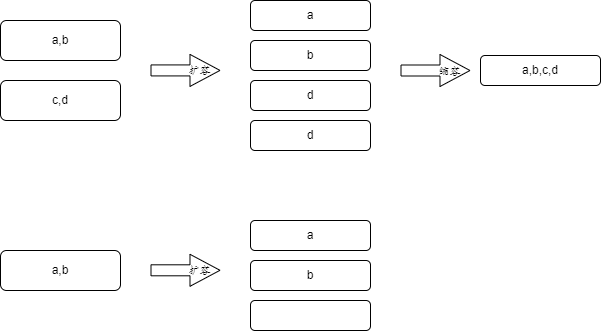

The diagram above was exported from draw.io. Its source (the exported page's mxGraphModel, read from the mxfile embedded in the PNG):
<mxGraphModel dx="2074" dy="1118" grid="1" gridSize="10" guides="1" tooltips="1" connect="1" arrows="1" fold="1" page="1" pageScale="1" pageWidth="827" pageHeight="1169" math="0" shadow="0">
  <root>
    <mxCell id="0" />
    <mxCell id="1" parent="0" />
    <mxCell id="3zzxDCBubo-BL3DU7wrb-1" value="a,b" style="rounded=1;whiteSpace=wrap;html=1;" parent="1" vertex="1">
      <mxGeometry x="120" y="300" width="120" height="40" as="geometry" />
    </mxCell>
    <mxCell id="3zzxDCBubo-BL3DU7wrb-2" value="c,d" style="rounded=1;whiteSpace=wrap;html=1;" parent="1" vertex="1">
      <mxGeometry x="120" y="360" width="120" height="40" as="geometry" />
    </mxCell>
    <mxCell id="3zzxDCBubo-BL3DU7wrb-3" value="a" style="rounded=1;whiteSpace=wrap;html=1;" parent="1" vertex="1">
      <mxGeometry x="370" y="280" width="120" height="30" as="geometry" />
    </mxCell>
    <mxCell id="3zzxDCBubo-BL3DU7wrb-4" value="b" style="rounded=1;whiteSpace=wrap;html=1;" parent="1" vertex="1">
      <mxGeometry x="370" y="320" width="120" height="30" as="geometry" />
    </mxCell>
    <mxCell id="3zzxDCBubo-BL3DU7wrb-5" value="d" style="rounded=1;whiteSpace=wrap;html=1;" parent="1" vertex="1">
      <mxGeometry x="370" y="360" width="120" height="30" as="geometry" />
    </mxCell>
    <mxCell id="3zzxDCBubo-BL3DU7wrb-6" value="d" style="rounded=1;whiteSpace=wrap;html=1;" parent="1" vertex="1">
      <mxGeometry x="370" y="400" width="120" height="30" as="geometry" />
    </mxCell>
    <mxCell id="3zzxDCBubo-BL3DU7wrb-7" value="" style="shape=flexArrow;endArrow=classic;html=1;rounded=0;width=11;endSize=9.67;" parent="1" edge="1">
      <mxGeometry width="50" height="50" relative="1" as="geometry">
        <mxPoint x="270" y="349.92" as="sourcePoint" />
        <mxPoint x="340" y="349.92" as="targetPoint" />
      </mxGeometry>
    </mxCell>
    <mxCell id="3zzxDCBubo-BL3DU7wrb-11" value="扩容" style="edgeLabel;html=1;align=center;verticalAlign=middle;resizable=0;points=[];labelBackgroundColor=none;" parent="3zzxDCBubo-BL3DU7wrb-7" vertex="1" connectable="0">
      <mxGeometry x="-0.1524" y="3" relative="1" as="geometry">
        <mxPoint x="18" y="3" as="offset" />
      </mxGeometry>
    </mxCell>
    <mxCell id="3zzxDCBubo-BL3DU7wrb-8" value="" style="shape=flexArrow;endArrow=classic;html=1;rounded=0;width=11;endSize=9.67;" parent="1" edge="1">
      <mxGeometry width="50" height="50" relative="1" as="geometry">
        <mxPoint x="520" y="350" as="sourcePoint" />
        <mxPoint x="590" y="350" as="targetPoint" />
      </mxGeometry>
    </mxCell>
    <mxCell id="3zzxDCBubo-BL3DU7wrb-10" value="缩容" style="edgeLabel;html=1;align=center;verticalAlign=middle;resizable=0;points=[];labelBackgroundColor=none;" parent="3zzxDCBubo-BL3DU7wrb-8" vertex="1" connectable="0">
      <mxGeometry x="-0.019" y="-2" relative="1" as="geometry">
        <mxPoint x="14" y="-2" as="offset" />
      </mxGeometry>
    </mxCell>
    <mxCell id="3zzxDCBubo-BL3DU7wrb-9" value="a,b,c,d" style="rounded=1;whiteSpace=wrap;html=1;" parent="1" vertex="1">
      <mxGeometry x="600" y="335" width="120" height="30" as="geometry" />
    </mxCell>
    <mxCell id="Jn1p4OGmi9iCBwoWFr1L-1" value="" style="shape=flexArrow;endArrow=classic;html=1;rounded=0;width=11;endSize=9.67;" parent="1" edge="1">
      <mxGeometry width="50" height="50" relative="1" as="geometry">
        <mxPoint x="270" y="549.8" as="sourcePoint" />
        <mxPoint x="340" y="549.8" as="targetPoint" />
      </mxGeometry>
    </mxCell>
    <mxCell id="Jn1p4OGmi9iCBwoWFr1L-2" value="扩容" style="edgeLabel;html=1;align=center;verticalAlign=middle;resizable=0;points=[];labelBackgroundColor=none;" parent="Jn1p4OGmi9iCBwoWFr1L-1" vertex="1" connectable="0">
      <mxGeometry x="-0.1524" y="3" relative="1" as="geometry">
        <mxPoint x="18" y="3" as="offset" />
      </mxGeometry>
    </mxCell>
    <mxCell id="Jn1p4OGmi9iCBwoWFr1L-3" value="a,b" style="rounded=1;whiteSpace=wrap;html=1;" parent="1" vertex="1">
      <mxGeometry x="120" y="530" width="120" height="40" as="geometry" />
    </mxCell>
    <mxCell id="Jn1p4OGmi9iCBwoWFr1L-7" value="a" style="rounded=1;whiteSpace=wrap;html=1;" parent="1" vertex="1">
      <mxGeometry x="370" y="500" width="120" height="30" as="geometry" />
    </mxCell>
    <mxCell id="Jn1p4OGmi9iCBwoWFr1L-8" value="b" style="rounded=1;whiteSpace=wrap;html=1;" parent="1" vertex="1">
      <mxGeometry x="370" y="540" width="120" height="30" as="geometry" />
    </mxCell>
    <mxCell id="Jn1p4OGmi9iCBwoWFr1L-9" value="" style="rounded=1;whiteSpace=wrap;html=1;" parent="1" vertex="1">
      <mxGeometry x="370" y="580" width="120" height="30" as="geometry" />
    </mxCell>
  </root>
</mxGraphModel>